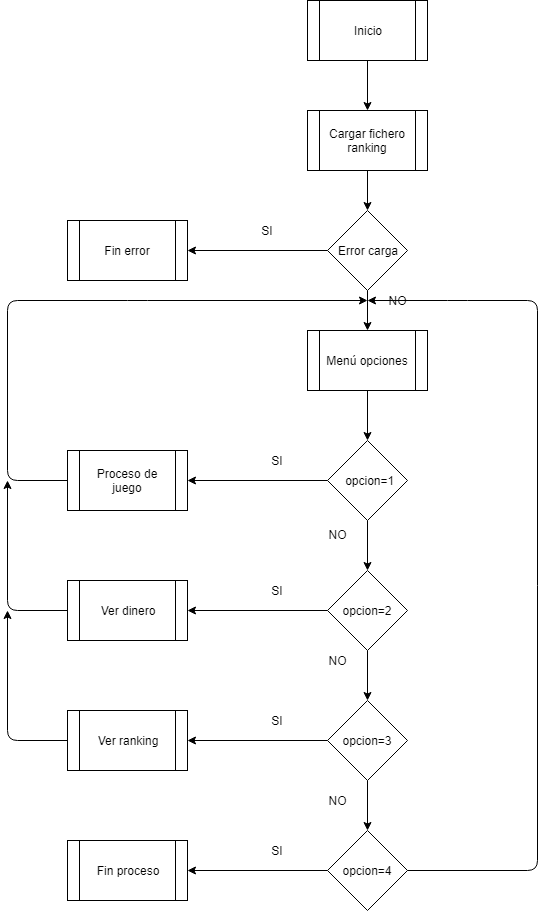

The diagram above was exported from draw.io. Its source (the exported page's mxGraphModel, read from the mxfile embedded in the PNG):
<mxGraphModel dx="840" dy="403" grid="1" gridSize="10" guides="1" tooltips="1" connect="1" arrows="1" fold="1" page="1" pageScale="1" pageWidth="827" pageHeight="1169" math="0" shadow="0">
  <root>
    <mxCell id="0" />
    <mxCell id="1" parent="0" />
    <mxCell id="ZprumXRKYRubgzsjRNaM-1" value="Inicio" style="shape=process;whiteSpace=wrap;html=1;backgroundOutline=1;" vertex="1" parent="1">
      <mxGeometry x="310" y="40" width="120" height="60" as="geometry" />
    </mxCell>
    <mxCell id="ZprumXRKYRubgzsjRNaM-2" value="Cargar fichero ranking" style="shape=process;whiteSpace=wrap;html=1;backgroundOutline=1;" vertex="1" parent="1">
      <mxGeometry x="310" y="150" width="120" height="60" as="geometry" />
    </mxCell>
    <mxCell id="ZprumXRKYRubgzsjRNaM-3" value="Error carga" style="rhombus;whiteSpace=wrap;html=1;" vertex="1" parent="1">
      <mxGeometry x="330" y="250" width="80" height="80" as="geometry" />
    </mxCell>
    <mxCell id="ZprumXRKYRubgzsjRNaM-4" value="Fin error" style="shape=process;whiteSpace=wrap;html=1;backgroundOutline=1;" vertex="1" parent="1">
      <mxGeometry x="70" y="260" width="120" height="60" as="geometry" />
    </mxCell>
    <mxCell id="ZprumXRKYRubgzsjRNaM-5" value="Menú opciones" style="shape=process;whiteSpace=wrap;html=1;backgroundOutline=1;" vertex="1" parent="1">
      <mxGeometry x="310" y="370" width="120" height="60" as="geometry" />
    </mxCell>
    <mxCell id="ZprumXRKYRubgzsjRNaM-6" value="&amp;nbsp;opcion=1" style="rhombus;whiteSpace=wrap;html=1;" vertex="1" parent="1">
      <mxGeometry x="330" y="480" width="80" height="80" as="geometry" />
    </mxCell>
    <mxCell id="ZprumXRKYRubgzsjRNaM-7" value="opcion=2" style="rhombus;whiteSpace=wrap;html=1;" vertex="1" parent="1">
      <mxGeometry x="330" y="610" width="80" height="80" as="geometry" />
    </mxCell>
    <mxCell id="ZprumXRKYRubgzsjRNaM-8" value="opcion=3" style="rhombus;whiteSpace=wrap;html=1;" vertex="1" parent="1">
      <mxGeometry x="330" y="740" width="80" height="80" as="geometry" />
    </mxCell>
    <mxCell id="ZprumXRKYRubgzsjRNaM-9" value="opcion=4" style="rhombus;whiteSpace=wrap;html=1;" vertex="1" parent="1">
      <mxGeometry x="330" y="870" width="80" height="80" as="geometry" />
    </mxCell>
    <mxCell id="ZprumXRKYRubgzsjRNaM-10" value="Proceso de juego" style="shape=process;whiteSpace=wrap;html=1;backgroundOutline=1;" vertex="1" parent="1">
      <mxGeometry x="70" y="490" width="120" height="60" as="geometry" />
    </mxCell>
    <mxCell id="ZprumXRKYRubgzsjRNaM-11" value="Ver dinero" style="shape=process;whiteSpace=wrap;html=1;backgroundOutline=1;" vertex="1" parent="1">
      <mxGeometry x="70" y="620" width="120" height="60" as="geometry" />
    </mxCell>
    <mxCell id="ZprumXRKYRubgzsjRNaM-12" value="Ver ranking" style="shape=process;whiteSpace=wrap;html=1;backgroundOutline=1;" vertex="1" parent="1">
      <mxGeometry x="70" y="750" width="120" height="60" as="geometry" />
    </mxCell>
    <mxCell id="ZprumXRKYRubgzsjRNaM-13" value="Fin proceso" style="shape=process;whiteSpace=wrap;html=1;backgroundOutline=1;" vertex="1" parent="1">
      <mxGeometry x="70" y="880" width="120" height="60" as="geometry" />
    </mxCell>
    <mxCell id="ZprumXRKYRubgzsjRNaM-14" value="" style="endArrow=classic;html=1;exitX=0;exitY=0.5;exitDx=0;exitDy=0;entryX=1;entryY=0.5;entryDx=0;entryDy=0;" edge="1" parent="1" source="ZprumXRKYRubgzsjRNaM-9" target="ZprumXRKYRubgzsjRNaM-13">
      <mxGeometry width="50" height="50" relative="1" as="geometry">
        <mxPoint x="240" y="940" as="sourcePoint" />
        <mxPoint x="290" y="890" as="targetPoint" />
      </mxGeometry>
    </mxCell>
    <mxCell id="ZprumXRKYRubgzsjRNaM-16" value="" style="endArrow=classic;html=1;exitX=0;exitY=0.5;exitDx=0;exitDy=0;entryX=1;entryY=0.5;entryDx=0;entryDy=0;" edge="1" parent="1" source="ZprumXRKYRubgzsjRNaM-8" target="ZprumXRKYRubgzsjRNaM-12">
      <mxGeometry width="50" height="50" relative="1" as="geometry">
        <mxPoint x="240" y="810" as="sourcePoint" />
        <mxPoint x="290" y="760" as="targetPoint" />
      </mxGeometry>
    </mxCell>
    <mxCell id="ZprumXRKYRubgzsjRNaM-17" value="" style="endArrow=classic;html=1;exitX=0;exitY=0.5;exitDx=0;exitDy=0;entryX=1;entryY=0.5;entryDx=0;entryDy=0;" edge="1" parent="1" source="ZprumXRKYRubgzsjRNaM-7" target="ZprumXRKYRubgzsjRNaM-11">
      <mxGeometry width="50" height="50" relative="1" as="geometry">
        <mxPoint x="260" y="680" as="sourcePoint" />
        <mxPoint x="310" y="630" as="targetPoint" />
      </mxGeometry>
    </mxCell>
    <mxCell id="ZprumXRKYRubgzsjRNaM-18" value="" style="endArrow=classic;html=1;exitX=0;exitY=0.5;exitDx=0;exitDy=0;entryX=1;entryY=0.5;entryDx=0;entryDy=0;" edge="1" parent="1" source="ZprumXRKYRubgzsjRNaM-6" target="ZprumXRKYRubgzsjRNaM-10">
      <mxGeometry width="50" height="50" relative="1" as="geometry">
        <mxPoint x="240" y="540" as="sourcePoint" />
        <mxPoint x="290" y="490" as="targetPoint" />
      </mxGeometry>
    </mxCell>
    <mxCell id="ZprumXRKYRubgzsjRNaM-19" value="" style="endArrow=classic;html=1;exitX=0;exitY=0.5;exitDx=0;exitDy=0;entryX=1;entryY=0.5;entryDx=0;entryDy=0;" edge="1" parent="1" source="ZprumXRKYRubgzsjRNaM-3" target="ZprumXRKYRubgzsjRNaM-4">
      <mxGeometry width="50" height="50" relative="1" as="geometry">
        <mxPoint x="250" y="320" as="sourcePoint" />
        <mxPoint x="300" y="270" as="targetPoint" />
      </mxGeometry>
    </mxCell>
    <mxCell id="ZprumXRKYRubgzsjRNaM-20" value="" style="endArrow=classic;html=1;exitX=0.5;exitY=1;exitDx=0;exitDy=0;entryX=0.5;entryY=0;entryDx=0;entryDy=0;" edge="1" parent="1" source="ZprumXRKYRubgzsjRNaM-1" target="ZprumXRKYRubgzsjRNaM-2">
      <mxGeometry width="50" height="50" relative="1" as="geometry">
        <mxPoint x="340" y="150" as="sourcePoint" />
        <mxPoint x="390" y="100" as="targetPoint" />
      </mxGeometry>
    </mxCell>
    <mxCell id="ZprumXRKYRubgzsjRNaM-21" value="" style="endArrow=classic;html=1;exitX=0.5;exitY=1;exitDx=0;exitDy=0;entryX=0.5;entryY=0;entryDx=0;entryDy=0;" edge="1" parent="1" source="ZprumXRKYRubgzsjRNaM-2" target="ZprumXRKYRubgzsjRNaM-3">
      <mxGeometry width="50" height="50" relative="1" as="geometry">
        <mxPoint x="340" y="260" as="sourcePoint" />
        <mxPoint x="390" y="210" as="targetPoint" />
      </mxGeometry>
    </mxCell>
    <mxCell id="ZprumXRKYRubgzsjRNaM-22" value="" style="endArrow=classic;html=1;exitX=0.5;exitY=1;exitDx=0;exitDy=0;entryX=0.5;entryY=0;entryDx=0;entryDy=0;" edge="1" parent="1" source="ZprumXRKYRubgzsjRNaM-3" target="ZprumXRKYRubgzsjRNaM-5">
      <mxGeometry width="50" height="50" relative="1" as="geometry">
        <mxPoint x="350" y="370" as="sourcePoint" />
        <mxPoint x="400" y="320" as="targetPoint" />
      </mxGeometry>
    </mxCell>
    <mxCell id="ZprumXRKYRubgzsjRNaM-23" value="" style="endArrow=classic;html=1;exitX=0.5;exitY=1;exitDx=0;exitDy=0;entryX=0.5;entryY=0;entryDx=0;entryDy=0;" edge="1" parent="1" source="ZprumXRKYRubgzsjRNaM-5" target="ZprumXRKYRubgzsjRNaM-6">
      <mxGeometry width="50" height="50" relative="1" as="geometry">
        <mxPoint x="350" y="480" as="sourcePoint" />
        <mxPoint x="400" y="430" as="targetPoint" />
      </mxGeometry>
    </mxCell>
    <mxCell id="ZprumXRKYRubgzsjRNaM-24" value="" style="endArrow=classic;html=1;exitX=0.5;exitY=1;exitDx=0;exitDy=0;entryX=0.5;entryY=0;entryDx=0;entryDy=0;" edge="1" parent="1" source="ZprumXRKYRubgzsjRNaM-6" target="ZprumXRKYRubgzsjRNaM-7">
      <mxGeometry width="50" height="50" relative="1" as="geometry">
        <mxPoint x="350" y="610" as="sourcePoint" />
        <mxPoint x="400" y="560" as="targetPoint" />
      </mxGeometry>
    </mxCell>
    <mxCell id="ZprumXRKYRubgzsjRNaM-25" value="" style="endArrow=classic;html=1;exitX=0.5;exitY=1;exitDx=0;exitDy=0;entryX=0.5;entryY=0;entryDx=0;entryDy=0;" edge="1" parent="1" source="ZprumXRKYRubgzsjRNaM-7" target="ZprumXRKYRubgzsjRNaM-8">
      <mxGeometry width="50" height="50" relative="1" as="geometry">
        <mxPoint x="340" y="740" as="sourcePoint" />
        <mxPoint x="390" y="690" as="targetPoint" />
      </mxGeometry>
    </mxCell>
    <mxCell id="ZprumXRKYRubgzsjRNaM-26" value="" style="endArrow=classic;html=1;exitX=0.5;exitY=1;exitDx=0;exitDy=0;entryX=0.5;entryY=0;entryDx=0;entryDy=0;" edge="1" parent="1" source="ZprumXRKYRubgzsjRNaM-8" target="ZprumXRKYRubgzsjRNaM-9">
      <mxGeometry width="50" height="50" relative="1" as="geometry">
        <mxPoint x="350" y="870" as="sourcePoint" />
        <mxPoint x="400" y="820" as="targetPoint" />
      </mxGeometry>
    </mxCell>
    <mxCell id="ZprumXRKYRubgzsjRNaM-27" value="SI&lt;br&gt;" style="text;html=1;strokeColor=none;fillColor=none;align=center;verticalAlign=middle;whiteSpace=wrap;rounded=0;" vertex="1" parent="1">
      <mxGeometry x="250" y="260" width="40" height="20" as="geometry" />
    </mxCell>
    <mxCell id="ZprumXRKYRubgzsjRNaM-29" value="NO" style="text;html=1;strokeColor=none;fillColor=none;align=center;verticalAlign=middle;whiteSpace=wrap;rounded=0;" vertex="1" parent="1">
      <mxGeometry x="380" y="330" width="40" height="20" as="geometry" />
    </mxCell>
    <mxCell id="ZprumXRKYRubgzsjRNaM-30" value="SI" style="text;html=1;strokeColor=none;fillColor=none;align=center;verticalAlign=middle;whiteSpace=wrap;rounded=0;" vertex="1" parent="1">
      <mxGeometry x="260" y="490" width="40" height="20" as="geometry" />
    </mxCell>
    <mxCell id="ZprumXRKYRubgzsjRNaM-31" value="NO" style="text;html=1;strokeColor=none;fillColor=none;align=center;verticalAlign=middle;whiteSpace=wrap;rounded=0;" vertex="1" parent="1">
      <mxGeometry x="320" y="564" width="40" height="20" as="geometry" />
    </mxCell>
    <mxCell id="ZprumXRKYRubgzsjRNaM-32" value="SI" style="text;html=1;strokeColor=none;fillColor=none;align=center;verticalAlign=middle;whiteSpace=wrap;rounded=0;" vertex="1" parent="1">
      <mxGeometry x="260" y="620" width="40" height="20" as="geometry" />
    </mxCell>
    <mxCell id="ZprumXRKYRubgzsjRNaM-33" value="NO" style="text;html=1;strokeColor=none;fillColor=none;align=center;verticalAlign=middle;whiteSpace=wrap;rounded=0;" vertex="1" parent="1">
      <mxGeometry x="320" y="690" width="40" height="20" as="geometry" />
    </mxCell>
    <mxCell id="ZprumXRKYRubgzsjRNaM-34" value="SI" style="text;html=1;strokeColor=none;fillColor=none;align=center;verticalAlign=middle;whiteSpace=wrap;rounded=0;" vertex="1" parent="1">
      <mxGeometry x="260" y="750" width="40" height="20" as="geometry" />
    </mxCell>
    <mxCell id="ZprumXRKYRubgzsjRNaM-35" value="NO" style="text;html=1;strokeColor=none;fillColor=none;align=center;verticalAlign=middle;whiteSpace=wrap;rounded=0;" vertex="1" parent="1">
      <mxGeometry x="320" y="830" width="40" height="20" as="geometry" />
    </mxCell>
    <mxCell id="ZprumXRKYRubgzsjRNaM-36" value="SI" style="text;html=1;strokeColor=none;fillColor=none;align=center;verticalAlign=middle;whiteSpace=wrap;rounded=0;" vertex="1" parent="1">
      <mxGeometry x="260" y="880" width="40" height="20" as="geometry" />
    </mxCell>
    <mxCell id="ZprumXRKYRubgzsjRNaM-37" value="" style="endArrow=classic;html=1;exitX=0;exitY=0.5;exitDx=0;exitDy=0;" edge="1" parent="1" source="ZprumXRKYRubgzsjRNaM-10">
      <mxGeometry width="50" height="50" relative="1" as="geometry">
        <mxPoint x="-0.710678118654755" y="570" as="sourcePoint" />
        <mxPoint x="370" y="340" as="targetPoint" />
        <Array as="points">
          <mxPoint x="10" y="520" />
          <mxPoint x="10" y="340" />
          <mxPoint x="140" y="340" />
        </Array>
      </mxGeometry>
    </mxCell>
    <mxCell id="ZprumXRKYRubgzsjRNaM-38" value="" style="endArrow=classic;html=1;exitX=0;exitY=0.5;exitDx=0;exitDy=0;" edge="1" parent="1" source="ZprumXRKYRubgzsjRNaM-11">
      <mxGeometry width="50" height="50" relative="1" as="geometry">
        <mxPoint x="40" y="680" as="sourcePoint" />
        <mxPoint x="10" y="520" as="targetPoint" />
        <Array as="points">
          <mxPoint x="10" y="650" />
        </Array>
      </mxGeometry>
    </mxCell>
    <mxCell id="ZprumXRKYRubgzsjRNaM-39" value="" style="endArrow=classic;html=1;exitX=0;exitY=0.5;exitDx=0;exitDy=0;" edge="1" parent="1" source="ZprumXRKYRubgzsjRNaM-12">
      <mxGeometry width="50" height="50" relative="1" as="geometry">
        <mxPoint x="20" y="800" as="sourcePoint" />
        <mxPoint x="10" y="650" as="targetPoint" />
        <Array as="points">
          <mxPoint x="10" y="780" />
        </Array>
      </mxGeometry>
    </mxCell>
    <mxCell id="ZprumXRKYRubgzsjRNaM-41" value="" style="endArrow=classic;html=1;exitX=1;exitY=0.5;exitDx=0;exitDy=0;" edge="1" parent="1" source="ZprumXRKYRubgzsjRNaM-9">
      <mxGeometry width="50" height="50" relative="1" as="geometry">
        <mxPoint x="410" y="930" as="sourcePoint" />
        <mxPoint x="370" y="340" as="targetPoint" />
        <Array as="points">
          <mxPoint x="540" y="910" />
          <mxPoint x="540" y="340" />
          <mxPoint x="460" y="340" />
        </Array>
      </mxGeometry>
    </mxCell>
  </root>
</mxGraphModel>